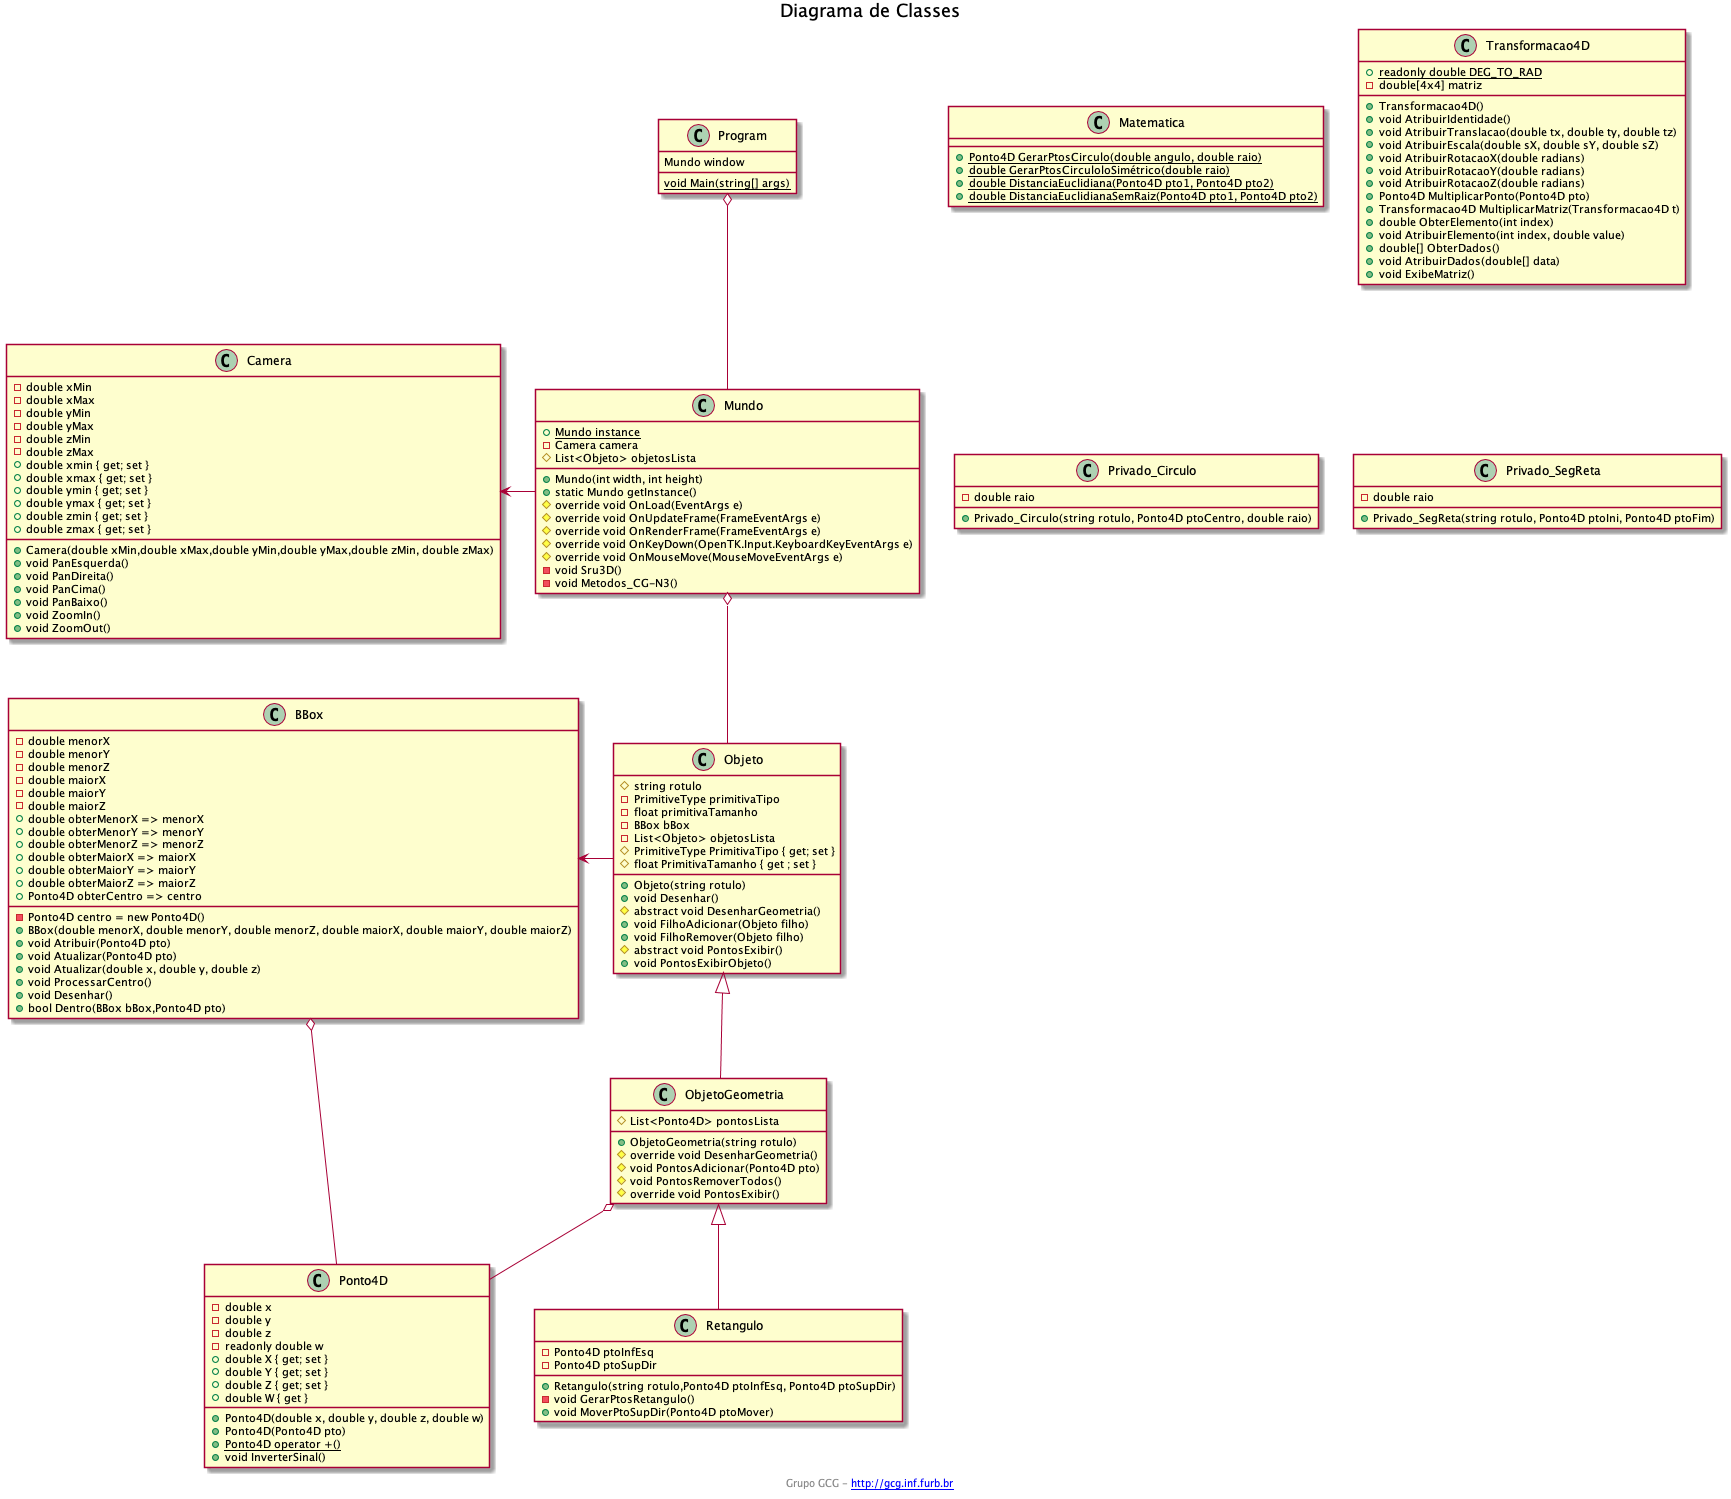

The diagram above was rendered by PlantUML. Its source (embedded in the PNG):
@startuml CG-N3

title Diagrama de Classes
footer Grupo GCG - [[http://gcg.inf.furb.br]]


title Diagrama de Classes
footer Grupo GCG - [[http://gcg.inf.furb.br]]


title Diagrama de Classes
footer Grupo GCG - [[http://gcg.inf.furb.br]]

BBox : - double menorX
BBox : - double menorY
BBox : - double menorZ
BBox : - double maiorX
BBox : - double maiorY
BBox : - double maiorZ
BBox : - Ponto4D centro = new Ponto4D()
BBox : + BBox(double menorX, double menorY, double menorZ, double maiorX, double maiorY, double maiorZ)
BBox : + void Atribuir(Ponto4D pto)
BBox : + void Atualizar(Ponto4D pto)
BBox : + void Atualizar(double x, double y, double z)
BBox : + void ProcessarCentro()
BBox : + void Desenhar()
BBox : + double obterMenorX => menorX
BBox : + double obterMenorY => menorY
BBox : + double obterMenorZ => menorZ
BBox : + double obterMaiorX => maiorX
BBox : + double obterMaiorY => maiorY
BBox : + double obterMaiorZ => maiorZ
BBox : + Ponto4D obterCentro => centro
BBox o-- Ponto4D
BBox : + bool Dentro(BBox bBox,Ponto4D pto)

Camera : - double xMin
Camera : - double xMax
Camera : - double yMin
Camera : - double yMax
Camera : - double zMin
Camera : - double zMax
Camera : + Camera(double xMin,double xMax,double yMin,double yMax,double zMin, double zMax)
Camera : + double xmin { get; set }
Camera : + double xmax { get; set }
Camera : + double ymin { get; set }
Camera : + double ymax { get; set }
Camera : + double zmin { get; set }
Camera : + double zmax { get; set }
Camera : + void PanEsquerda()
Camera : + void PanDireita()
Camera : + void PanCima()
Camera : + void PanBaixo()
Camera : + void ZoomIn()
Camera : + void ZoomOut()

Matematica : + {static} Ponto4D GerarPtosCirculo(double angulo, double raio)
Matematica : + {static} double GerarPtosCirculoloSimétrico(double raio)
Matematica : + {static} double DistanciaEuclidiana(Ponto4D pto1, Ponto4D pto2)
Matematica : + {static} double DistanciaEuclidianaSemRaiz(Ponto4D pto1, Ponto4D pto2)

Ponto4D : - double x
Ponto4D : - double y
Ponto4D : - double z
Ponto4D : - readonly double w
Ponto4D : + Ponto4D(double x, double y, double z, double w)
Ponto4D : + Ponto4D(Ponto4D pto)
Ponto4D : + {static} Ponto4D operator +()
Ponto4D : + double X { get; set }
Ponto4D : + double Y { get; set }
Ponto4D : + double Z { get; set }
Ponto4D : + double W { get }
Ponto4D : + void InverterSinal()

Transformacao4D : {static} + readonly double DEG_TO_RAD
Transformacao4D : -double[4x4] matriz
Transformacao4D : +Transformacao4D()
Transformacao4D : +void AtribuirIdentidade()
Transformacao4D : +void AtribuirTranslacao(double tx, double ty, double tz)
Transformacao4D : +void AtribuirEscala(double sX, double sY, double sZ)
Transformacao4D : +void AtribuirRotacaoX(double radians)
Transformacao4D : +void AtribuirRotacaoY(double radians)
Transformacao4D : +void AtribuirRotacaoZ(double radians)
Transformacao4D : +Ponto4D MultiplicarPonto(Ponto4D pto)
Transformacao4D : +Transformacao4D MultiplicarMatriz(Transformacao4D t)
Transformacao4D : +double ObterElemento(int index)
Transformacao4D : +void AtribuirElemento(int index, double value)
Transformacao4D : +double[] ObterDados()
Transformacao4D : +void AtribuirDados(double[] data)
Transformacao4D : +void ExibeMatriz()


Program : Mundo window
Program : {static} void Main(string[] args)
Program o-down- Mundo

Mundo : + {static} Mundo instance
Mundo : + Mundo(int width, int height)
Mundo : + static Mundo getInstance()
Mundo : - Camera camera
Mundo : # List<Objeto> objetosLista
Mundo : # override void OnLoad(EventArgs e)
Mundo : # override void OnUpdateFrame(FrameEventArgs e)
Mundo : # override void OnRenderFrame(FrameEventArgs e)
Mundo : # override void OnKeyDown(OpenTK.Input.KeyboardKeyEventArgs e)
Mundo : # override void OnMouseMove(MouseMoveEventArgs e)
Mundo : - void Sru3D()
Mundo o-down- Objeto
Camera <-left- Mundo

Objeto : # string rotulo
Objeto : - PrimitiveType primitivaTipo
Objeto : - float primitivaTamanho
Objeto : - BBox bBox
Objeto : - List<Objeto> objetosLista
Objeto : + Objeto(string rotulo)
Objeto : # PrimitiveType PrimitivaTipo { get; set }
Objeto : # float PrimitivaTamanho { get ; set }
Objeto : + void Desenhar()
Objeto : # abstract void DesenharGeometria()
Objeto : + void FilhoAdicionar(Objeto filho)
Objeto : + void FilhoRemover(Objeto filho)
Objeto : # abstract void PontosExibir()
Objeto : + void PontosExibirObjeto()
Objeto <|-down- ObjetoGeometria
BBox <-left- Objeto

ObjetoGeometria : # List<Ponto4D> pontosLista
ObjetoGeometria : + ObjetoGeometria(string rotulo)
ObjetoGeometria : # override void DesenharGeometria()
ObjetoGeometria : # void PontosAdicionar(Ponto4D pto)
ObjetoGeometria : # void PontosRemoverTodos()
ObjetoGeometria : # override void PontosExibir()
ObjetoGeometria o-down- Ponto4D
ObjetoGeometria <|-down- Retangulo

Retangulo : - Ponto4D ptoInfEsq
Retangulo : - Ponto4D ptoSupDir
Retangulo : + Retangulo(string rotulo,Ponto4D ptoInfEsq, Ponto4D ptoSupDir)
Retangulo : - void GerarPtosRetangulo()
Retangulo : + void MoverPtoSupDir(Ponto4D ptoMover)

Privado_Circulo : - double raio
Privado_Circulo : + Privado_Circulo(string rotulo, Ponto4D ptoCentro, double raio)

Privado_SegReta : - double raio
Privado_SegReta : + Privado_SegReta(string rotulo, Ponto4D ptoIni, Ponto4D ptoFim)


Mundo : - void Metodos_CG-N3()


@enduml